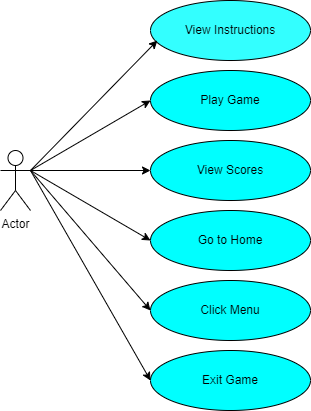

The diagram above was exported from draw.io. Its source (the exported page's mxGraphModel, read from the mxfile embedded in the PNG):
<mxGraphModel dx="1278" dy="556" grid="1" gridSize="10" guides="1" tooltips="1" connect="1" arrows="1" fold="1" page="1" pageScale="1" pageWidth="850" pageHeight="1100" math="0" shadow="0">
  <root>
    <mxCell id="0" />
    <mxCell id="1" parent="0" />
    <mxCell id="eJcysY5tbuJJDSm9aWOK-1" value="Actor" style="shape=umlActor;verticalLabelPosition=bottom;verticalAlign=top;html=1;" vertex="1" parent="1">
      <mxGeometry x="170" y="200" width="30" height="60" as="geometry" />
    </mxCell>
    <mxCell id="eJcysY5tbuJJDSm9aWOK-2" value="View Instructions" style="ellipse;whiteSpace=wrap;html=1;fillColor=#33FFFF;" vertex="1" parent="1">
      <mxGeometry x="320" y="50" width="160" height="60" as="geometry" />
    </mxCell>
    <mxCell id="eJcysY5tbuJJDSm9aWOK-3" value="Play Game" style="ellipse;whiteSpace=wrap;html=1;fillColor=#00FFFF;" vertex="1" parent="1">
      <mxGeometry x="320" y="120" width="160" height="60" as="geometry" />
    </mxCell>
    <mxCell id="eJcysY5tbuJJDSm9aWOK-4" value="View Scores" style="ellipse;whiteSpace=wrap;html=1;fillColor=#00FFFF;" vertex="1" parent="1">
      <mxGeometry x="320" y="190" width="160" height="60" as="geometry" />
    </mxCell>
    <mxCell id="eJcysY5tbuJJDSm9aWOK-5" value="Go to Home" style="ellipse;whiteSpace=wrap;html=1;fillColor=#00FFFF;" vertex="1" parent="1">
      <mxGeometry x="320" y="260" width="160" height="60" as="geometry" />
    </mxCell>
    <mxCell id="eJcysY5tbuJJDSm9aWOK-6" value="Click Menu" style="ellipse;whiteSpace=wrap;html=1;fillColor=#00FFFF;" vertex="1" parent="1">
      <mxGeometry x="320" y="330" width="160" height="60" as="geometry" />
    </mxCell>
    <mxCell id="eJcysY5tbuJJDSm9aWOK-7" value="Exit Game" style="ellipse;whiteSpace=wrap;html=1;fillColor=#00FFFF;" vertex="1" parent="1">
      <mxGeometry x="320" y="400" width="160" height="60" as="geometry" />
    </mxCell>
    <mxCell id="eJcysY5tbuJJDSm9aWOK-9" value="" style="endArrow=classic;html=1;rounded=0;entryX=0.043;entryY=0.667;entryDx=0;entryDy=0;entryPerimeter=0;" edge="1" parent="1" target="eJcysY5tbuJJDSm9aWOK-2">
      <mxGeometry width="50" height="50" relative="1" as="geometry">
        <mxPoint x="200" y="220" as="sourcePoint" />
        <mxPoint x="250" y="170" as="targetPoint" />
      </mxGeometry>
    </mxCell>
    <mxCell id="eJcysY5tbuJJDSm9aWOK-10" value="" style="endArrow=classic;html=1;rounded=0;entryX=0;entryY=0.5;entryDx=0;entryDy=0;exitX=1;exitY=0.3333333333333333;exitDx=0;exitDy=0;exitPerimeter=0;" edge="1" parent="1" source="eJcysY5tbuJJDSm9aWOK-1" target="eJcysY5tbuJJDSm9aWOK-3">
      <mxGeometry width="50" height="50" relative="1" as="geometry">
        <mxPoint x="220" y="220" as="sourcePoint" />
        <mxPoint x="270" y="170" as="targetPoint" />
      </mxGeometry>
    </mxCell>
    <mxCell id="eJcysY5tbuJJDSm9aWOK-11" value="" style="endArrow=classic;html=1;rounded=0;entryX=0;entryY=0.5;entryDx=0;entryDy=0;" edge="1" parent="1" target="eJcysY5tbuJJDSm9aWOK-4">
      <mxGeometry width="50" height="50" relative="1" as="geometry">
        <mxPoint x="200" y="220" as="sourcePoint" />
        <mxPoint x="280" y="210" as="targetPoint" />
      </mxGeometry>
    </mxCell>
    <mxCell id="eJcysY5tbuJJDSm9aWOK-12" value="" style="endArrow=classic;html=1;rounded=0;entryX=0;entryY=0.5;entryDx=0;entryDy=0;exitX=1;exitY=0.3333333333333333;exitDx=0;exitDy=0;exitPerimeter=0;" edge="1" parent="1" source="eJcysY5tbuJJDSm9aWOK-1" target="eJcysY5tbuJJDSm9aWOK-5">
      <mxGeometry width="50" height="50" relative="1" as="geometry">
        <mxPoint x="220" y="240" as="sourcePoint" />
        <mxPoint x="300" y="280" as="targetPoint" />
      </mxGeometry>
    </mxCell>
    <mxCell id="eJcysY5tbuJJDSm9aWOK-13" value="" style="endArrow=classic;html=1;rounded=0;entryX=0;entryY=0.5;entryDx=0;entryDy=0;" edge="1" parent="1" target="eJcysY5tbuJJDSm9aWOK-6">
      <mxGeometry width="50" height="50" relative="1" as="geometry">
        <mxPoint x="200" y="220" as="sourcePoint" />
        <mxPoint x="270" y="310" as="targetPoint" />
      </mxGeometry>
    </mxCell>
    <mxCell id="eJcysY5tbuJJDSm9aWOK-14" value="" style="endArrow=classic;html=1;rounded=0;entryX=0;entryY=0.5;entryDx=0;entryDy=0;" edge="1" parent="1" target="eJcysY5tbuJJDSm9aWOK-7">
      <mxGeometry width="50" height="50" relative="1" as="geometry">
        <mxPoint x="200" y="220" as="sourcePoint" />
        <mxPoint x="280" y="390" as="targetPoint" />
      </mxGeometry>
    </mxCell>
  </root>
</mxGraphModel>